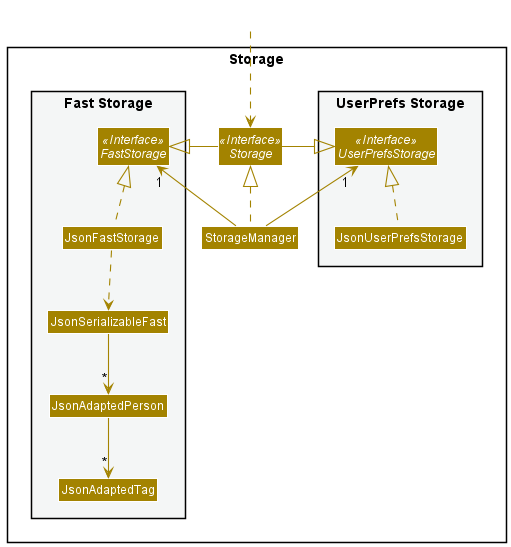

The diagram above was rendered by PlantUML. Its source (embedded in the PNG):
@startuml
!include style.puml
skinparam arrowThickness 1.1
skinparam arrowColor STORAGE_COLOR
skinparam classBackgroundColor STORAGE_COLOR

package Storage{

package "UserPrefs Storage" #F4F6F6{
Interface UserPrefsStorage <<Interface>>
Class JsonUserPrefsStorage
}

Interface Storage <<Interface>>
Class StorageManager

package "Fast Storage" #F4F6F6{
Interface FastStorage <<Interface>>
Class JsonFastStorage
Class JsonSerializableFast
Class JsonAdaptedPerson
Class JsonAdaptedTag
}

}

Class HiddenOutside #FFFFFF
HiddenOutside ..> Storage

StorageManager .up.|> Storage
StorageManager -up-> "1" UserPrefsStorage
StorageManager -up-> "1" FastStorage

Storage -left-|> UserPrefsStorage
Storage -right-|> FastStorage

JsonUserPrefsStorage .up.|> UserPrefsStorage
JsonFastStorage .up.|> FastStorage
JsonFastStorage ..> JsonSerializableFast
JsonSerializableFast --> "*" JsonAdaptedPerson
JsonAdaptedPerson --> "*" JsonAdaptedTag

@enduml